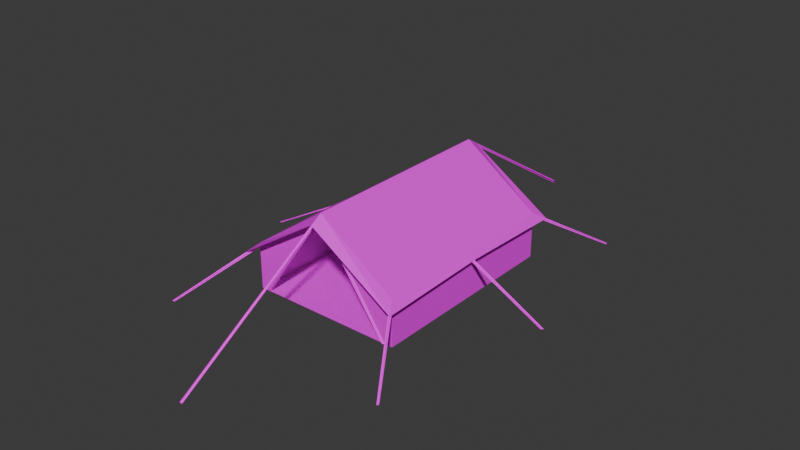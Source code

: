 # Source: Tent02GB.blend  (saved by Blender 4.2.66; exported with 4.5.12 LTS)
import bpy
from mathutils import Matrix  # noqa: F401  (used for matrix-valued properties, if any)

bpy.ops.wm.read_factory_settings(use_empty=True)
scene = bpy.context.scene
scene.name = 'Scene'

# ---- collections
col_collection = bpy.data.collections.new('Collection'); scene.collection.children.link(col_collection)

# ---- images (referenced by path relative to the original .blend; pixels are not part of the script)
import os
ASSET_DIR = os.environ.get("B2B_ASSET_DIR", "")  # directory of the original .blend (textures are referenced by path, not embedded)
HERE = os.path.dirname(os.path.abspath(__file__))  # packed textures are extracted next to this script under _unpacked/

def load_image(name, relpath, width, height, colorspace="sRGB"):
    """Load a texture the original file referenced (path relative to the .blend, or extracted next to this script)."""
    p = next((c for c in (os.path.join(HERE, relpath), os.path.join(ASSET_DIR, relpath)) if relpath and os.path.exists(c)), "")
    if p:
        img = bpy.data.images.load(p, check_existing=True)
        img.name = name
    else:  # same state as the original file: an image datablock whose file is absent (Cycles renders it pink)
        img = bpy.data.images.new(name, width, height)
        img.source = "FILE"
        img.filepath = "//" + (relpath or name)
    img.colorspace_settings.name = colorspace
    return img
img_tarp01g_a_jpg = load_image('Tarp01G_a.jpg', 'Tarp01G_a.jpg', 1024, 1024, 'sRGB')

# ---- materials (node trees are filled in below, after node groups)
mat_tarp = bpy.data.materials.new('Tarp')
mat_tarp.alpha_threshold = 0.0
mat_tarp.use_transparent_shadow = False
mat_tarp.roughness = 0.5
mat_tarp.line_color = (0.0, 0.0, 0.0, 1.0)
mat_rope = bpy.data.materials.new('Rope')
mat_rope.use_transparent_shadow = False

# ---- material node trees
mat_tarp.use_nodes = True; mat_tarp.node_tree.nodes.clear()
_N = mat_tarp.node_tree.nodes; _L = mat_tarp.node_tree.links
n0 = _N.new('ShaderNodeOutputMaterial'); n0.name = 'Material Output'; n0.location = (300, 300)
n1 = _N.new('ShaderNodeBsdfPrincipled'); n1.name = 'Principled BSDF'; n1.location = (10, 300)
n1.inputs[3].default_value = 1.45
n1.inputs[13].default_value = 0.25
n2 = _N.new('ShaderNodeTexImage'); n2.name = 'Image Texture'; n2.location = (-280, 280)
n2.image = img_tarp01g_a_jpg
n2.interpolation = 'Closest'
_L.new(n1.outputs[0], n0.inputs[0])
_L.new(n2.outputs[0], n1.inputs[0])
n0.is_active_output = True
mat_rope.use_nodes = True; mat_rope.node_tree.nodes.clear()
_N = mat_rope.node_tree.nodes; _L = mat_rope.node_tree.links
n0 = _N.new('ShaderNodeBsdfPrincipled'); n0.name = 'Principled BSDF'; n0.location = (10, 300)
n0.inputs[13].default_value = 0.0
n1 = _N.new('ShaderNodeOutputMaterial'); n1.name = 'Material Output'; n1.location = (300, 300)
n2 = _N.new('ShaderNodeTexImage'); n2.name = 'Image Texture'; n2.location = (-280, 280)
n2.image = img_tarp01g_a_jpg
n2.interpolation = 'Closest'
_L.new(n0.outputs[0], n1.inputs[0])
_L.new(n2.outputs[0], n0.inputs[0])
n1.is_active_output = True

# ---- world
world_world = bpy.data.worlds.new('World'); scene.world = world_world
world_world.use_nodes = True; world_world.node_tree.nodes.clear()
_N = world_world.node_tree.nodes; _L = world_world.node_tree.links
n0 = _N.new('ShaderNodeOutputWorld'); n0.name = 'World Output'; n0.location = (300, 300)
n1 = _N.new('ShaderNodeBackground'); n1.name = 'Background'; n1.location = (10, 300)
n1.inputs[0].default_value = (0.05088, 0.05088, 0.05088, 1.0)
_L.new(n1.outputs[0], n0.inputs[0])
n0.is_active_output = True
world_world.color = (0.05088, 0.05088, 0.05088)
world_world.use_sun_shadow = False
world_world.sun_shadow_jitter_overblur = 0.0

# ---- meshes
me_cube = bpy.data.meshes.new('Cube')
me_cube.from_pydata([(-2.25, -3.0, 0.0), (-2.25, -3.0, 1.355), (-2.25, 3.0, 0.0), (-2.25, 3.0, 1.355), (2.25, -3.0, 0.0), (2.25, -3.0, 1.355), (2.25, 3.0, 0.0), (2.25, 3.0, 1.355), (0.0, 3.0, 0.0), (0.0, 3.0, 2.943), (-2.01, -3.0, 0.0), (0.0, -3.0, 2.943), (-2.475, -3.349, 1.125), (-2.475, 3.349, 1.125), (2.475, -3.349, 1.125), (2.475, 3.349, 1.125), (0.0, 3.349, 2.731), (0.0, -3.349, 2.731), (-0.045, -7.728, -0.045), (0.045, -7.728, -0.045), (-0.045, -3.0, 2.898), (0.045, -3.0, 2.898), (2.794e-09, -7.728, -2.235e-07), (2.794e-09, -7.728, -0.09), (2.794e-09, -3.0, 2.943), (-0.045, -3.0, 2.853), (-2.24, -2.984, 1.271), (-2.24, 2.984, 1.271), (2.24, -2.984, 1.271), (2.24, 2.984, 1.271), (0.0, 2.984, 2.766), (0.0, -2.984, 2.812), (3.507, -5.042, 0.01673), (3.524, -4.954, 0.01673), (2.207, -3.028, 1.31), (2.283, -2.98, 1.31), (3.556, -5.008, 0.01673), (3.475, -4.988, 0.01673), (2.245, -3.004, 1.355), (2.207, -3.028, 1.265), (3.564, 5.008, 0.01673), (3.477, 4.986, 0.01673), (2.288, 2.979, 1.31), (2.212, 3.027, 1.31), (3.512, 5.038, 0.01673), (3.528, 4.956, 0.01673), (2.25, 3.003, 1.355), (2.288, 2.979, 1.265), (-3.504, -5.042, 0.01673), (-3.521, -4.954, 0.01673), (-2.204, -3.028, 1.31), (-2.28, -2.98, 1.31), (-3.553, -5.008, 0.01673), (-3.472, -4.988, 0.01673), (-2.242, -3.004, 1.355), (-2.204, -3.028, 1.265), (-3.561, 5.008, 0.01673), (-3.474, 4.986, 0.01673), (-2.285, 2.979, 1.31), (-2.209, 3.027, 1.31), (-3.509, 5.038, 0.01673), (-3.526, 4.956, 0.01673), (-2.247, 3.003, 1.355), (-2.285, 2.979, 1.265), (0.045, 7.728, -0.045), (-0.045, 7.728, -0.045), (0.045, 3.0, 2.898), (-0.045, 3.0, 2.898), (-2.067e-07, 7.728, -2.682e-07), (-2.067e-07, 7.728, -0.09), (2.067e-07, 3.0, 2.943), (0.045, 3.0, 2.853), (4.647, -0.02519, 0.01673), (4.582, 0.03644, 0.01673), (2.25, -0.03938, 1.31), (2.25, 0.05063, 1.31), (4.644, 0.03444, 0.01673), (4.584, -0.02319, 0.01673), (2.25, 0.005625, 1.355), (2.25, -0.03938, 1.265), (-2.25, -3.0, 1.355), (-2.25, 3.0, 1.355), (2.25, -3.0, 1.355), (2.25, 3.0, 1.355), (-2.475, -3.349, 1.125), (-2.475, 3.349, 1.125), (2.475, -3.349, 1.125), (2.475, 3.349, 1.125), (-2.24, -2.984, 1.271), (-2.24, 2.984, 1.271), (2.24, -2.984, 1.249), (2.24, 2.984, 1.271), (2.25, 0.0, 1.355), (2.475, 0.0, 1.23), (2.24, 0.0, 1.271), (-2.25, 0.0, 1.355), (-2.475, 0.0, 1.23), (-2.24, 0.0, 1.271), (-4.647, 0.03644, 0.01673), (-4.582, -0.02519, 0.01673), (-2.25, 0.05063, 1.31), (-2.25, -0.03938, 1.31), (-4.644, -0.02319, 0.01673), (-4.584, 0.03444, 0.01673), (-2.25, 0.005625, 1.355), (-2.25, 0.05063, 1.265), (2.25, -3.0, 0.0), (2.25, -3.0, 1.355), (2.021, -3.0, 0.0), (0.0, -3.0, 2.943), (-2.01, -3.0, 0.0), (0.0, -3.001, 2.927), (-1.947, -3.044, 0.0), (0.06211, -3.045, 2.869), (-1.947, -2.956, 0.0), (0.06211, -2.957, 2.881), (2.021, -3.0, 0.0), (0.01152, -3.001, 2.927), (1.959, -3.044, 0.0), (-0.05059, -3.045, 2.869), (1.959, -2.956, 0.0), (-0.05059, -2.957, 2.881), (-2.213, -2.963, 0.0), (-2.213, -2.963, 1.357), (-2.213, 2.963, 0.0), (-2.213, 2.963, 1.357), (2.213, -2.963, 0.0), (2.213, -2.963, 1.357), (2.213, 2.963, 0.0), (2.213, 2.963, 1.357), (0.0, 2.963, 0.0), (0.0, 2.963, 2.918), (-1.976, -2.963, 0.0), (0.0, -2.963, 2.918), (2.213, -2.963, 0.0), (2.213, -2.963, 1.357), (1.987, -2.963, 0.0), (0.0, -2.963, 2.918)], [], [(0, 1, 3, 2), (8, 9, 7, 6), (6, 7, 5, 4), (10, 11, 1, 0), (11, 5, 14, 17), (9, 3, 1, 11), (7, 9, 11, 5), (2, 0, 4, 6), (2, 3, 9, 8), (9, 3, 13, 16), (1, 11, 17, 12), (7, 9, 16, 15), (18, 19, 21, 20), (22, 23, 25, 24), (15, 16, 30, 29), (16, 13, 27, 30), (17, 14, 28, 31), (12, 17, 31, 26), (32, 33, 35, 34), (36, 37, 39, 38), (40, 41, 43, 42), (44, 45, 47, 46), (48, 49, 51, 50), (52, 53, 55, 54), (56, 57, 59, 58), (60, 61, 63, 62), (64, 65, 67, 66), (68, 69, 71, 70), (72, 73, 75, 74), (76, 77, 79, 78), (95, 81, 85, 96), (92, 82, 86, 93), (93, 86, 90, 94), (96, 85, 89, 97), (87, 93, 94, 91), (83, 92, 93, 87), (84, 96, 97, 88), (80, 95, 96, 84), (98, 99, 101, 100), (102, 103, 105, 104), (106, 107, 109, 108), (110, 111, 115, 114), (114, 115, 113, 112), (112, 113, 111, 110), (116, 117, 121, 120), (120, 121, 119, 118), (118, 119, 117, 116), (122, 123, 125, 124), (130, 131, 129, 128), (128, 129, 127, 126), (132, 133, 123, 122), (131, 125, 123, 133), (129, 131, 133, 127), (124, 125, 131, 130), (134, 135, 137, 136)])
me_cube.polygons.foreach_set('material_index', [0, 0, 0, 0, 0, 0, 0, 0, 0, 0, 0, 0, 1, 1, 0, 0, 0, 0, 1, 1, 1, 1, 1, 1, 1, 1, 1, 1, 1, 1, 0, 0, 0, 0, 0, 0, 0, 0, 1, 1, 0, 0, 0, 0, 0, 0, 0, 0, 0, 0, 0, 0, 0, 0, 0])
_uv = me_cube.uv_layers.new(name='UVMap')
_uv.uv.foreach_set('vector', [0.75, 0.1797, 0.75, 0.3281, 0.25, 0.3281, 0.25, 0.1797, 0.007812, 0.625, 0.007812, 0.9531, 0.25, 0.7734, 0.25, 0.625, 0.75, 0.1797, 0.75, 0.3281, 0.25, 0.3281, 0.25, 0.1797, 0.03906, 0.2344, 0.9922, 0.2344, 0.2969, 0.5, 0.007812, 0.2891, 0.1328, 0.5078, 0.07812, 0.9375, 0.01562, 0.9844, 0.07031, 0.5078, 0.7734, 0.5078, 0.8359, 0.07031, 0.07812, 0.07031, 0.1328, 0.5078, 0.8359, 0.9453, 0.7734, 0.5078, 0.1328, 0.5078, 0.07812, 0.9375, 9.995e-05, 0.0001001, 0.0001001, 0.9999, 0.9999, 0.9999, 0.9999, 9.986e-05, 0.25, 0.1797, 0.25, 0.3281, 0.007812, 0.5078, 0.007812, 0.1797, 0.7734, 0.5078, 0.8359, 0.07031, 0.8984, 0.02344, 0.8438, 0.5078, 0.07812, 0.07031, 0.1328, 0.5078, 0.07031, 0.5078, 0.01562, 0.02344, 0.8359, 0.9453, 0.7734, 0.5078, 0.8438, 0.5078, 0.8984, 0.9844, 0.007812, 0.0, -0.007812, 0.0, -0.007812, 1.0, 0.007812, 1.0, 0.007812, 1.0, -0.007812, 1.0, -0.007812, 0.0, 0.007812, 0.0, 0.9922, 0.4766, 0.5, 0.4453, 0.5, 0.3828, 0.9453, 0.4062, 0.5, 0.4453, 0.007812, 0.4766, 0.04688, 0.4062, 0.5, 0.3828, 0.4922, 0.3203, 0.007812, 0.3828, 0.04688, 0.3203, 0.4922, 0.2578, 0.9844, 0.3828, 0.4922, 0.3203, 0.4922, 0.2578, 0.9453, 0.3203, 0.007812, 0.0, -0.007812, 0.0, -0.007812, 1.0, 0.007812, 1.0, 0.007812, 1.0, -0.007812, 1.0, -0.007812, 0.0, 0.007812, 0.0, 0.007812, 0.0, -0.007812, 0.0, -0.007812, 1.0, 0.007812, 1.0, 0.007812, 1.0, -0.007812, 1.0, -0.007812, 0.0, 0.007812, 0.0, 0.007812, 0.0, -0.007812, 0.0, -0.007812, 1.0, 0.007812, 1.0, 0.007812, 1.0, -0.007812, 1.0, -0.007812, 0.0, 0.007812, 0.0, 0.007812, 0.0, -0.007812, 0.0, -0.007812, 1.0, 0.007812, 1.0, 0.007812, 1.0, -0.007812, 1.0, -0.007812, 0.0, 0.007812, 0.0, 0.007812, 0.0, -0.007812, 0.0, -0.007812, 1.0, 0.007812, 1.0, 0.007812, 1.0, -0.007812, 1.0, -0.007812, 0.0, 0.007812, 0.0, 0.007812, 0.0, -0.007812, 0.0, -0.007812, 1.0, 0.007812, 1.0, 0.007812, 1.0, -0.007812, 1.0, -0.007812, 0.0, 0.007812, 0.0, 0.4531, 0.07031, 0.07812, 0.07031, 0.007812, 0.01562, 0.4531, 0.02344, 0.4609, 0.9375, 0.8359, 0.9375, 0.8984, 0.9922, 0.4609, 0.9766, 0.4375, 0.2578, 0.007812, 0.2578, 0.07031, 0.2109, 0.4375, 0.2109, 0.4375, 0.1719, 0.875, 0.1641, 0.8125, 0.2109, 0.4375, 0.2109, 0.875, 0.2578, 0.4375, 0.2578, 0.4375, 0.2109, 0.8125, 0.2109, 0.08594, 0.9375, 0.4609, 0.9375, 0.4609, 0.9766, 0.02344, 0.9922, 0.007812, 0.1641, 0.4375, 0.1719, 0.4375, 0.2109, 0.07031, 0.2109, 0.8281, 0.07031, 0.4531, 0.07031, 0.4531, 0.02344, 0.8906, 0.01562, 0.007812, 0.0, -0.007812, 0.0, -0.007812, 1.0, 0.007812, 1.0, 0.007812, 1.0, -0.007812, 1.0, -0.007812, 0.0, 0.007812, 0.0, 0.25, 0.1797, 0.25, 0.3281, 0.0, 0.5078, 0.0, 0.1797, 0.007812, 0.4609, 0.9922, 0.4609, 0.9844, 0.4922, 0.01562, 0.4844, 0.007812, 0.4688, 0.9922, 0.4688, 0.9844, 0.5, 0.007812, 0.5, 0.01562, 0.4688, 0.9844, 0.4609, 0.9922, 0.4922, 0.007812, 0.4922, 0.007812, 0.4609, 0.9922, 0.4609, 0.9844, 0.4922, 0.01562, 0.4844, 0.007812, 0.4688, 0.9922, 0.4688, 0.9844, 0.5, 0.007812, 0.5, 0.01562, 0.4688, 0.9844, 0.4609, 0.9922, 0.4922, 0.007812, 0.4922, 0.75, 0.1797, 0.75, 0.3281, 0.25, 0.3281, 0.25, 0.1797, 0.007812, 0.625, 0.007812, 0.9531, 0.25, 0.7734, 0.25, 0.625, 0.75, 0.1797, 0.75, 0.3281, 0.25, 0.3281, 0.25, 0.1797, 0.03906, 0.2344, 0.9922, 0.2344, 0.2969, 0.5, 0.007812, 0.2891, 0.7734, 0.5078, 0.8359, 0.07031, 0.07812, 0.07031, 0.1328, 0.5078, 0.8359, 0.9453, 0.7734, 0.5078, 0.1328, 0.5078, 0.07812, 0.9375, 0.25, 0.1797, 0.25, 0.3281, 0.007812, 0.5078, 0.007812, 0.1797, 0.25, 0.1797, 0.25, 0.3281, 0.0, 0.5078, 0.0, 0.1797])
me_cube.materials.append(mat_tarp)
me_cube.materials.append(mat_rope)
me_cube.update()

# ---- objects
ob_tent02gb = bpy.data.objects.new('Tent02GB', me_cube)

# ---- transforms, parenting, visibility, modifiers, constraints
ob_tent02gb.location = (0.0, 0.0, 0.0)

# ---- collection membership
col_collection.objects.link(ob_tent02gb)

# ---- scene / render settings (as saved in the file)
scene.frame_start = 1; scene.frame_end = 250; scene.frame_set(1)
scene.render.engine = 'BLENDER_EEVEE_NEXT'
scene.cycles.sampling_pattern = 'TABULATED_SOBOL'
scene.eevee.ray_tracing_options.trace_max_roughness = 0.0
bpy.context.view_layer.update()

# ---- added for rendering (the .blend has no active camera and no usable light): camera, sun
cam_auto = bpy.data.cameras.new('AutoCamera')
cam_auto.lens = 50.0
cam_auto.sensor_width = 36.0
cam_auto.clip_end = 1000.0
ob_auto_camera = bpy.data.objects.new('AutoCamera', cam_auto)
scene.collection.objects.link(ob_auto_camera)
ob_auto_camera.location = (16.9211, -20.3053, 14.9634)
ob_auto_camera.rotation_euler = (1.09748, -7.21219e-08, 0.694738)
scene.camera = ob_auto_camera
light_auto_sun = bpy.data.lights.new('AutoSun', 'SUN')
light_auto_sun.energy = 3.0
light_auto_sun.angle = 0.0523599
ob_auto_sun = bpy.data.objects.new('AutoSun', light_auto_sun)
scene.collection.objects.link(ob_auto_sun)
ob_auto_sun.rotation_euler = (0.872665, 0.174533, 0.523599)
bpy.context.view_layer.update()
